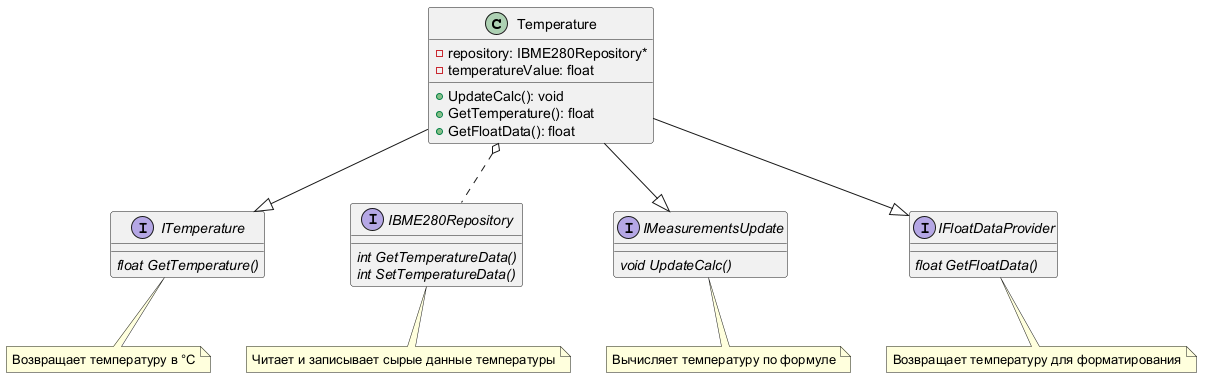

The diagram above was rendered by PlantUML. Its source (embedded in the PNG):
@startuml
class Temperature
{
    - repository: IBME280Repository*
    - temperatureValue: float
    + UpdateCalc(): void
    + GetTemperature(): float
    + GetFloatData(): float
}

interface ITemperature
{
    {abstract} float GetTemperature()
}

interface IBME280Repository
{
    {abstract} int GetTemperatureData()
    {abstract} int SetTemperatureData()
}

interface IMeasurementsUpdate
{
    {abstract} void UpdateCalc()
}

interface IFloatDataProvider
{
    {abstract} float GetFloatData()
}

Temperature --|> ITemperature
Temperature o.. IBME280Repository
Temperature --|> IFloatDataProvider
Temperature --|> IMeasurementsUpdate

note bottom of ITemperature
  Возвращает температуру в °C
end note

note bottom of IBME280Repository
  Читает и записывает сырые данные температуры
end note

note bottom of IMeasurementsUpdate
  Вычисляет температуру по формуле
end note

note bottom of IFloatDataProvider
  Возвращает температуру для форматирования
end note
@enduml